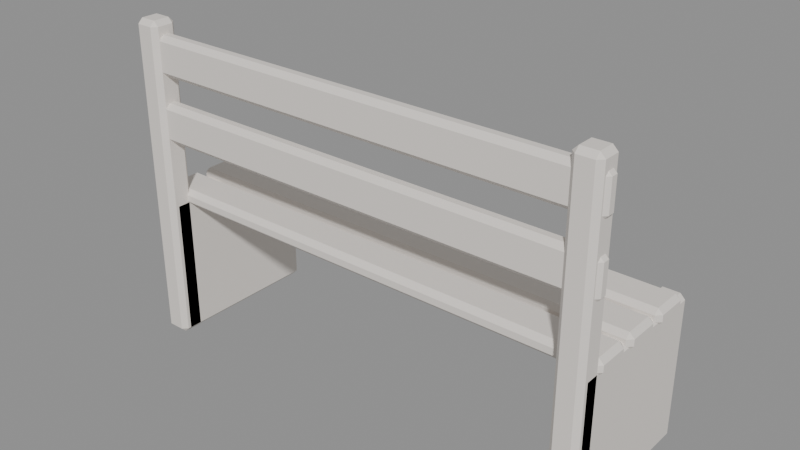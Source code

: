 # Source: MOV_Banco_Jardim_v01.blend  (saved by Blender 4.2.66; exported with 4.5.12 LTS)
import bpy
from mathutils import Matrix  # noqa: F401  (used for matrix-valued properties, if any)

bpy.ops.wm.read_factory_settings(use_empty=True)
scene = bpy.context.scene
scene.name = 'Scene'

# ---- materials (node trees are filled in below, after node groups)
mat_polyroom_pbr = bpy.data.materials.new('Polyroom_PBR')

# ---- material node trees
mat_polyroom_pbr.use_nodes = True; mat_polyroom_pbr.node_tree.nodes.clear()
_N = mat_polyroom_pbr.node_tree.nodes; _L = mat_polyroom_pbr.node_tree.links
n0 = _N.new('ShaderNodeBsdfPrincipled'); n0.name = 'Principled BSDF'; n0.location = (10, 300)
n0.inputs[2].default_value = 0.8
n1 = _N.new('ShaderNodeOutputMaterial'); n1.name = 'Material Output'; n1.location = (300, 300)
n2 = _N.new('ShaderNodeAttribute'); n2.name = 'Attribute'; n2.location = (0, 0)
n2.attribute_name = 'Color'
_L.new(n0.outputs[0], n1.inputs[0])
_L.new(n2.outputs[0], n0.inputs[0])
n1.is_active_output = True

# ---- meshes
me_mov_banco_jardim_v01 = bpy.data.meshes.new('MOV_Banco_Jardim_v01')
me_mov_banco_jardim_v01.from_pydata([(-0.735, -0.18, 0.425), (-0.735, -0.195, 0.44), (-0.75, -0.18, 0.44), (-0.735, -0.195, 0.46), (-0.735, -0.18, 0.475), (-0.75, -0.18, 0.46), (-0.735, -0.09, 0.425), (-0.75, -0.09, 0.44), (-0.735, -0.075, 0.44), (-0.735, -0.09, 0.475), (-0.735, -0.075, 0.46), (-0.75, -0.09, 0.46), (0.735, -0.18, 0.425), (0.75, -0.18, 0.44), (0.735, -0.195, 0.44), (0.735, -0.18, 0.475), (0.735, -0.195, 0.46), (0.75, -0.18, 0.46), (0.735, -0.09, 0.425), (0.735, -0.075, 0.44), (0.75, -0.09, 0.44), (0.735, -0.09, 0.475), (0.75, -0.09, 0.46), (0.735, -0.075, 0.46), (-0.735, -0.04, 0.425), (-0.735, -0.055, 0.44), (-0.75, -0.04, 0.44), (-0.735, -0.055, 0.46), (-0.735, -0.04, 0.475), (-0.75, -0.04, 0.46), (-0.735, 0.05, 0.425), (-0.75, 0.05, 0.44), (-0.735, 0.065, 0.44), (-0.735, 0.05, 0.475), (-0.735, 0.065, 0.46), (-0.75, 0.05, 0.46), (0.735, -0.04, 0.425), (0.75, -0.04, 0.44), (0.735, -0.055, 0.44), (0.735, -0.04, 0.475), (0.735, -0.055, 0.46), (0.75, -0.04, 0.46), (0.735, 0.05, 0.425), (0.735, 0.065, 0.44), (0.75, 0.05, 0.44), (0.735, 0.05, 0.475), (0.75, 0.05, 0.46), (0.735, 0.065, 0.46), (-0.735, 0.1, 0.425), (-0.735, 0.085, 0.44), (-0.75, 0.1, 0.44), (-0.735, 0.085, 0.46), (-0.735, 0.1, 0.475), (-0.75, 0.1, 0.46), (-0.735, 0.19, 0.425), (-0.75, 0.19, 0.44), (-0.735, 0.205, 0.44), (-0.735, 0.19, 0.475), (-0.735, 0.205, 0.46), (-0.75, 0.19, 0.46), (0.735, 0.1, 0.425), (0.75, 0.1, 0.44), (0.735, 0.085, 0.44), (0.735, 0.1, 0.475), (0.735, 0.085, 0.46), (0.75, 0.1, 0.46), (0.735, 0.19, 0.425), (0.735, 0.205, 0.44), (0.75, 0.19, 0.44), (0.735, 0.19, 0.475), (0.75, 0.19, 0.46), (0.735, 0.205, 0.46), (-0.735, -0.225, 0.64), (-0.735, -0.24, 0.655), (-0.75, -0.225, 0.655), (-0.735, -0.24, 0.745), (-0.735, -0.225, 0.76), (-0.75, -0.225, 0.745), (-0.735, -0.205, 0.64), (-0.75, -0.205, 0.655), (-0.735, -0.19, 0.655), (-0.735, -0.205, 0.76), (-0.735, -0.19, 0.745), (-0.75, -0.205, 0.745), (0.735, -0.225, 0.64), (0.75, -0.225, 0.655), (0.735, -0.24, 0.655), (0.735, -0.225, 0.76), (0.735, -0.24, 0.745), (0.75, -0.225, 0.745), (0.735, -0.205, 0.64), (0.735, -0.19, 0.655), (0.75, -0.205, 0.655), (0.735, -0.205, 0.76), (0.75, -0.205, 0.745), (0.735, -0.19, 0.745), (-0.735, -0.225, 0.84), (-0.735, -0.24, 0.855), (-0.75, -0.225, 0.855), (-0.735, -0.24, 0.945), (-0.735, -0.225, 0.96), (-0.75, -0.225, 0.945), (-0.735, -0.205, 0.84), (-0.75, -0.205, 0.855), (-0.735, -0.19, 0.855), (-0.735, -0.205, 0.96), (-0.735, -0.19, 0.945), (-0.75, -0.205, 0.945), (0.735, -0.225, 0.84), (0.75, -0.225, 0.855), (0.735, -0.24, 0.855), (0.735, -0.225, 0.96), (0.735, -0.24, 0.945), (0.75, -0.225, 0.945), (0.735, -0.205, 0.84), (0.735, -0.19, 0.855), (0.75, -0.205, 0.855), (0.735, -0.205, 0.96), (0.75, -0.205, 0.945), (0.735, -0.19, 0.945), (-0.725, -0.23, 0.0), (-0.725, -0.245, 0.015), (-0.74, -0.23, 0.015), (-0.725, -0.245, 0.435), (-0.725, -0.23, 0.45), (-0.74, -0.23, 0.435), (-0.725, 0.24, 0.0), (-0.74, 0.24, 0.015), (-0.725, 0.255, 0.015), (-0.725, 0.24, 0.45), (-0.725, 0.255, 0.435), (-0.74, 0.24, 0.435), (-0.675, -0.23, 0.0), (-0.66, -0.23, 0.015), (-0.675, -0.245, 0.015), (-0.675, -0.23, 0.45), (-0.675, -0.245, 0.435), (-0.66, -0.23, 0.435), (-0.675, 0.24, 0.0), (-0.675, 0.255, 0.015), (-0.66, 0.24, 0.015), (-0.675, 0.24, 0.45), (-0.66, 0.24, 0.435), (-0.675, 0.255, 0.435), (-0.725, -0.24, 0.0), (-0.725, -0.255, 0.015), (-0.74, -0.24, 0.015), (-0.725, -0.255, 0.985), (-0.725, -0.24, 1.0), (-0.74, -0.24, 0.985), (-0.725, -0.19, 0.0), (-0.74, -0.19, 0.015), (-0.725, -0.175, 0.015), (-0.725, -0.19, 1.0), (-0.725, -0.175, 0.985), (-0.74, -0.19, 0.985), (-0.675, -0.24, 0.0), (-0.66, -0.24, 0.015), (-0.675, -0.255, 0.015), (-0.675, -0.24, 1.0), (-0.675, -0.255, 0.985), (-0.66, -0.24, 0.985), (-0.675, -0.19, 0.0), (-0.675, -0.175, 0.015), (-0.66, -0.19, 0.015), (-0.675, -0.19, 1.0), (-0.66, -0.19, 0.985), (-0.675, -0.175, 0.985), (0.675, -0.23, 0.0), (0.675, -0.245, 0.015), (0.66, -0.23, 0.015), (0.675, -0.245, 0.435), (0.675, -0.23, 0.45), (0.66, -0.23, 0.435), (0.675, 0.24, 0.0), (0.66, 0.24, 0.015), (0.675, 0.255, 0.015), (0.675, 0.24, 0.45), (0.675, 0.255, 0.435), (0.66, 0.24, 0.435), (0.725, -0.23, 0.0), (0.74, -0.23, 0.015), (0.725, -0.245, 0.015), (0.725, -0.23, 0.45), (0.725, -0.245, 0.435), (0.74, -0.23, 0.435), (0.725, 0.24, 0.0), (0.725, 0.255, 0.015), (0.74, 0.24, 0.015), (0.725, 0.24, 0.45), (0.74, 0.24, 0.435), (0.725, 0.255, 0.435), (0.675, -0.24, 0.0), (0.675, -0.255, 0.015), (0.66, -0.24, 0.015), (0.675, -0.255, 0.985), (0.675, -0.24, 1.0), (0.66, -0.24, 0.985), (0.675, -0.19, 0.0), (0.66, -0.19, 0.015), (0.675, -0.175, 0.015), (0.675, -0.19, 1.0), (0.675, -0.175, 0.985), (0.66, -0.19, 0.985), (0.725, -0.24, 0.0), (0.74, -0.24, 0.015), (0.725, -0.255, 0.015), (0.725, -0.24, 1.0), (0.725, -0.255, 0.985), (0.74, -0.24, 0.985), (0.725, -0.19, 0.0), (0.725, -0.175, 0.015), (0.74, -0.19, 0.015), (0.725, -0.19, 1.0), (0.74, -0.19, 0.985), (0.725, -0.175, 0.985)], [], [(14, 16, 3, 1), (20, 22, 17, 13), (30, 42, 36, 24), (21, 9, 4, 15), (2, 5, 11, 7), (8, 10, 23, 19), (38, 40, 27, 25), (44, 46, 41, 37), (54, 66, 60, 48), (45, 33, 28, 39), (26, 29, 35, 31), (32, 34, 47, 43), (62, 64, 51, 49), (68, 70, 65, 61), (78, 90, 84, 72), (69, 57, 52, 63), (50, 53, 59, 55), (56, 58, 71, 67), (86, 88, 75, 73), (92, 94, 89, 85), (102, 114, 108, 96), (93, 81, 76, 87), (74, 77, 83, 79), (80, 82, 95, 91), (110, 112, 99, 97), (116, 118, 113, 109), (126, 138, 132, 120), (117, 105, 100, 111), (98, 101, 107, 103), (104, 106, 119, 115), (134, 136, 123, 121), (140, 142, 137, 133), (150, 162, 156, 144), (141, 129, 124, 135), (122, 125, 131, 127), (128, 130, 143, 139), (158, 160, 147, 145), (164, 166, 161, 157), (174, 186, 180, 168), (165, 153, 148, 159), (146, 149, 155, 151), (152, 154, 167, 163), (182, 184, 171, 169), (188, 190, 185, 181), (198, 210, 204, 192), (189, 177, 172, 183), (170, 173, 179, 175), (176, 178, 191, 187), (206, 208, 195, 193), (212, 214, 209, 205), (213, 201, 196, 207), (194, 197, 203, 199), (200, 202, 215, 211), (0, 1, 2), (3, 4, 5), (6, 7, 8), (9, 10, 11), (12, 13, 14), (15, 16, 17), (18, 19, 20), (21, 22, 23), (24, 25, 26), (27, 28, 29), (30, 31, 32), (33, 34, 35), (36, 37, 38), (39, 40, 41), (42, 43, 44), (45, 46, 47), (48, 49, 50), (51, 52, 53), (54, 55, 56), (57, 58, 59), (60, 61, 62), (63, 64, 65), (66, 67, 68), (69, 70, 71), (72, 73, 74), (75, 76, 77), (78, 79, 80), (81, 82, 83), (84, 85, 86), (87, 88, 89), (90, 91, 92), (93, 94, 95), (96, 97, 98), (99, 100, 101), (102, 103, 104), (105, 106, 107), (108, 109, 110), (111, 112, 113), (114, 115, 116), (117, 118, 119), (120, 121, 122), (123, 124, 125), (126, 127, 128), (129, 130, 131), (132, 133, 134), (135, 136, 137), (138, 139, 140), (141, 142, 143), (144, 145, 146), (147, 148, 149), (150, 151, 152), (153, 154, 155), (156, 157, 158), (159, 160, 161), (162, 163, 164), (165, 166, 167), (168, 169, 170), (171, 172, 173), (174, 175, 176), (177, 178, 179), (180, 181, 182), (183, 184, 185), (186, 187, 188), (189, 190, 191), (192, 193, 194), (195, 196, 197), (198, 199, 200), (201, 202, 203), (204, 205, 206), (207, 208, 209), (210, 211, 212), (213, 214, 215), (6, 0, 2, 7), (1, 3, 5, 2), (4, 9, 11, 5), (10, 8, 7, 11), (18, 6, 8, 19), (9, 21, 23, 10), (22, 20, 19, 23), (12, 18, 20, 13), (21, 15, 17, 22), (16, 14, 13, 17), (0, 12, 14, 1), (15, 4, 3, 16), (30, 24, 26, 31), (25, 27, 29, 26), (28, 33, 35, 29), (34, 32, 31, 35), (42, 30, 32, 43), (33, 45, 47, 34), (46, 44, 43, 47), (36, 42, 44, 37), (45, 39, 41, 46), (40, 38, 37, 41), (24, 36, 38, 25), (39, 28, 27, 40), (54, 48, 50, 55), (49, 51, 53, 50), (52, 57, 59, 53), (58, 56, 55, 59), (66, 54, 56, 67), (57, 69, 71, 58), (70, 68, 67, 71), (60, 66, 68, 61), (69, 63, 65, 70), (64, 62, 61, 65), (48, 60, 62, 49), (63, 52, 51, 64), (78, 72, 74, 79), (73, 75, 77, 74), (76, 81, 83, 77), (82, 80, 79, 83), (90, 78, 80, 91), (81, 93, 95, 82), (94, 92, 91, 95), (84, 90, 92, 85), (93, 87, 89, 94), (88, 86, 85, 89), (72, 84, 86, 73), (87, 76, 75, 88), (102, 96, 98, 103), (97, 99, 101, 98), (100, 105, 107, 101), (106, 104, 103, 107), (114, 102, 104, 115), (105, 117, 119, 106), (118, 116, 115, 119), (108, 114, 116, 109), (117, 111, 113, 118), (112, 110, 109, 113), (96, 108, 110, 97), (111, 100, 99, 112), (126, 120, 122, 127), (121, 123, 125, 122), (124, 129, 131, 125), (130, 128, 127, 131), (138, 126, 128, 139), (129, 141, 143, 130), (142, 140, 139, 143), (132, 138, 140, 133), (141, 135, 137, 142), (136, 134, 133, 137), (120, 132, 134, 121), (135, 124, 123, 136), (150, 144, 146, 151), (145, 147, 149, 146), (148, 153, 155, 149), (154, 152, 151, 155), (162, 150, 152, 163), (153, 165, 167, 154), (166, 164, 163, 167), (156, 162, 164, 157), (165, 159, 161, 166), (160, 158, 157, 161), (144, 156, 158, 145), (159, 148, 147, 160), (174, 168, 170, 175), (169, 171, 173, 170), (172, 177, 179, 173), (178, 176, 175, 179), (186, 174, 176, 187), (177, 189, 191, 178), (190, 188, 187, 191), (180, 186, 188, 181), (189, 183, 185, 190), (184, 182, 181, 185), (168, 180, 182, 169), (183, 172, 171, 184), (198, 192, 194, 199), (193, 195, 197, 194), (196, 201, 203, 197), (202, 200, 199, 203), (210, 198, 200, 211), (201, 213, 215, 202), (214, 212, 211, 215), (204, 210, 212, 205), (213, 207, 209, 214), (208, 206, 205, 209), (192, 204, 206, 193), (207, 196, 195, 208), (6, 18, 12, 0)])
_uv = me_mov_banco_jardim_v01.uv_layers.new(name='UVMap')
_uv.uv.foreach_set('vector', [0.742, 0.8715, 0.7268, 0.8715, 0.7268, 0.8715, 0.742, 0.8715, 0.7918, 0.8601, 0.7765, 0.8601, 0.7765, 0.7915, 0.7918, 0.7915, 0.2926, 0.8031, 0.2926, 0.8031, 0.2926, 0.8717, 0.2926, 0.8717, 0.7154, 0.7915, 0.7154, 0.7915, 0.7154, 0.8601, 0.7154, 0.8601, 0.742, 0.8601, 0.7268, 0.8601, 0.7268, 0.7915, 0.742, 0.7915, 0.742, 0.78, 0.7268, 0.78, 0.7268, 0.78, 0.742, 0.78, 0.2812, 0.8831, 0.2659, 0.8831, 0.2659, 0.8831, 0.2812, 0.8831, 0.3309, 0.8717, 0.3156, 0.8717, 0.3156, 0.8031, 0.3309, 0.8031, 0.853, 0.7915, 0.853, 0.7915, 0.853, 0.8601, 0.853, 0.8601, 0.2545, 0.8031, 0.2545, 0.8031, 0.2545, 0.8717, 0.2545, 0.8717, 0.2812, 0.8717, 0.2659, 0.8717, 0.2659, 0.8031, 0.2812, 0.8031, 0.2812, 0.7916, 0.2659, 0.7916, 0.2659, 0.7916, 0.2812, 0.7916, 0.8415, 0.8715, 0.8263, 0.8715, 0.8263, 0.8715, 0.8415, 0.8715, 0.03249, 0.8717, 0.01724, 0.8717, 0.01724, 0.8031, 0.03249, 0.8031, 0.08223, 0.8831, 0.08223, 0.8831, 0.06697, 0.8831, 0.06697, 0.8831, 0.8148, 0.7915, 0.8148, 0.7915, 0.8148, 0.8601, 0.8148, 0.8601, 0.8415, 0.8601, 0.8263, 0.8601, 0.8263, 0.7915, 0.8415, 0.7915, 0.8415, 0.78, 0.8263, 0.78, 0.8263, 0.78, 0.8415, 0.78, 0.05553, 0.8717, 0.05553, 0.8031, 0.05553, 0.8031, 0.05553, 0.8717, 0.1167, 0.8717, 0.1167, 0.8031, 0.132, 0.8031, 0.132, 0.8717, 0.1817, 0.8831, 0.1817, 0.8831, 0.1664, 0.8831, 0.1664, 0.8831, 0.08223, 0.7916, 0.08223, 0.7916, 0.06697, 0.7916, 0.06697, 0.7916, 0.06697, 0.8717, 0.06697, 0.8031, 0.08223, 0.8031, 0.08223, 0.8717, 0.09366, 0.8717, 0.09366, 0.8031, 0.09366, 0.8031, 0.09366, 0.8717, 0.155, 0.8717, 0.155, 0.8031, 0.155, 0.8031, 0.155, 0.8717, 0.2162, 0.8717, 0.2162, 0.8031, 0.2314, 0.8031, 0.2314, 0.8717, 0.349, 0.01724, 0.349, 0.01724, 0.349, 0.3757, 0.349, 0.3757, 0.1817, 0.7916, 0.1817, 0.7916, 0.1664, 0.7916, 0.1664, 0.7916, 0.1664, 0.8717, 0.1664, 0.8031, 0.1817, 0.8031, 0.1817, 0.8717, 0.1931, 0.8717, 0.1931, 0.8031, 0.1931, 0.8031, 0.1931, 0.8717, 0.3375, 0.3871, 0.01724, 0.3871, 0.01724, 0.3871, 0.3375, 0.3871, 0.6923, 0.3757, 0.372, 0.3757, 0.372, 0.01724, 0.6923, 0.01724, 0.7649, 0.7684, 0.7649, 0.7684, 0.7268, 0.7684, 0.7268, 0.7684, 0.005801, 0.01724, 0.005801, 0.01724, 0.005801, 0.3757, 0.005801, 0.3757, 0.3375, 0.3757, 0.01724, 0.3757, 0.01724, 0.01724, 0.3375, 0.01724, 0.3375, 0.005801, 0.01724, 0.005801, 0.01724, 0.005801, 0.3375, 0.005801, 0.7154, 0.757, 0.7154, 0.01724, 0.7154, 0.01724, 0.7154, 0.757, 0.7994, 0.757, 0.7994, 0.01724, 0.8375, 0.01724, 0.8375, 0.757, 0.349, 0.4101, 0.349, 0.4101, 0.349, 0.7686, 0.349, 0.7686, 0.7649, 0.005801, 0.7649, 0.005801, 0.7268, 0.005801, 0.7268, 0.005801, 0.7268, 0.757, 0.7268, 0.01724, 0.7649, 0.01724, 0.7649, 0.757, 0.7764, 0.757, 0.7764, 0.01724, 0.7764, 0.01724, 0.7764, 0.757, 0.3375, 0.78, 0.01724, 0.78, 0.01724, 0.78, 0.3375, 0.78, 0.6923, 0.7686, 0.372, 0.7686, 0.372, 0.4101, 0.6923, 0.4101, 0.9101, 0.7684, 0.9101, 0.7684, 0.872, 0.7684, 0.872, 0.7684, 0.005801, 0.4101, 0.005801, 0.4101, 0.005801, 0.7686, 0.005801, 0.7686, 0.3375, 0.7686, 0.01724, 0.7686, 0.01724, 0.4101, 0.3375, 0.4101, 0.3375, 0.3987, 0.01724, 0.3987, 0.01724, 0.3987, 0.3375, 0.3987, 0.8606, 0.757, 0.8606, 0.01724, 0.8606, 0.01724, 0.8606, 0.757, 0.9446, 0.757, 0.9446, 0.01724, 0.9828, 0.01724, 0.9828, 0.757, 0.9101, 0.005801, 0.9101, 0.005801, 0.872, 0.005801, 0.872, 0.005801, 0.872, 0.757, 0.872, 0.01724, 0.9101, 0.01724, 0.9101, 0.757, 0.9216, 0.757, 0.9216, 0.01724, 0.9216, 0.01724, 0.9216, 0.757, 0.7535, 0.8601, 0.742, 0.8715, 0.742, 0.8601, 0.7268, 0.8715, 0.7154, 0.8601, 0.7268, 0.8601, 0.7535, 0.7915, 0.742, 0.7915, 0.742, 0.78, 0.7154, 0.7915, 0.7268, 0.78, 0.7268, 0.7915, 0.8032, 0.7915, 0.7918, 0.7915, 0.7918, 0.78, 0.7651, 0.7915, 0.7765, 0.78, 0.7765, 0.7915, 0.8032, 0.8601, 0.7918, 0.8715, 0.7918, 0.8601, 0.7651, 0.8601, 0.7765, 0.8601, 0.7765, 0.8715, 0.2926, 0.8717, 0.2812, 0.8831, 0.2812, 0.8717, 0.2659, 0.8831, 0.2545, 0.8717, 0.2659, 0.8717, 0.2926, 0.8031, 0.2812, 0.8031, 0.2812, 0.7916, 0.2545, 0.8031, 0.2659, 0.7916, 0.2659, 0.8031, 0.2926, 0.8717, 0.2926, 0.8717, 0.2926, 0.8831, 0.2545, 0.8831, 0.2659, 0.8831, 0.2659, 0.8831, 0.2926, 0.8031, 0.2926, 0.7916, 0.2926, 0.8031, 0.2545, 0.7916, 0.2659, 0.7916, 0.2659, 0.7916, 0.853, 0.8601, 0.8415, 0.8715, 0.8415, 0.8601, 0.8263, 0.8715, 0.8148, 0.8601, 0.8263, 0.8601, 0.853, 0.7915, 0.8415, 0.7915, 0.8415, 0.78, 0.8148, 0.7915, 0.8263, 0.78, 0.8263, 0.7915, 0.853, 0.8601, 0.853, 0.8601, 0.853, 0.8715, 0.8148, 0.8715, 0.8263, 0.8715, 0.8263, 0.8715, 0.853, 0.7915, 0.853, 0.78, 0.853, 0.7915, 0.8148, 0.78, 0.8263, 0.78, 0.8263, 0.78, 0.06697, 0.8831, 0.05553, 0.8717, 0.06697, 0.8717, 0.05553, 0.8031, 0.06697, 0.7916, 0.06697, 0.8031, 0.08223, 0.8831, 0.08223, 0.8717, 0.09366, 0.8717, 0.08223, 0.7916, 0.09366, 0.8031, 0.08223, 0.8031, 0.06697, 0.8831, 0.06697, 0.8831, 0.05553, 0.8831, 0.05553, 0.7916, 0.05553, 0.8031, 0.05553, 0.8031, 0.08223, 0.8831, 0.09366, 0.8831, 0.08223, 0.8831, 0.09366, 0.7916, 0.09366, 0.8031, 0.09366, 0.8031, 0.1664, 0.8831, 0.155, 0.8717, 0.1664, 0.8717, 0.155, 0.8031, 0.1664, 0.7916, 0.1664, 0.8031, 0.1817, 0.8831, 0.1817, 0.8717, 0.1931, 0.8717, 0.1817, 0.7916, 0.1931, 0.8031, 0.1817, 0.8031, 0.1664, 0.8831, 0.1664, 0.8831, 0.155, 0.8831, 0.155, 0.7916, 0.155, 0.8031, 0.155, 0.8031, 0.1817, 0.8831, 0.1931, 0.8831, 0.1817, 0.8831, 0.1931, 0.7916, 0.1931, 0.8031, 0.1931, 0.8031, 0.349, 0.3757, 0.3375, 0.3871, 0.3375, 0.3757, 0.01724, 0.3871, 0.005801, 0.3757, 0.01724, 0.3757, 0.349, 0.01724, 0.3375, 0.01724, 0.3375, 0.005801, 0.005801, 0.01724, 0.01724, 0.005801, 0.01724, 0.01724, 0.7038, 0.01724, 0.6923, 0.01724, 0.6923, 0.005801, 0.3606, 0.01724, 0.372, 0.005801, 0.372, 0.01724, 0.7038, 0.3757, 0.6923, 0.3871, 0.6923, 0.3757, 0.3606, 0.3757, 0.372, 0.3757, 0.372, 0.3871, 0.7268, 0.7684, 0.7154, 0.757, 0.7268, 0.757, 0.7154, 0.01724, 0.7268, 0.005801, 0.7268, 0.01724, 0.7649, 0.7684, 0.7649, 0.757, 0.7764, 0.757, 0.7649, 0.005801, 0.7764, 0.01724, 0.7649, 0.01724, 0.7268, 0.7684, 0.7268, 0.7684, 0.7154, 0.7684, 0.7154, 0.005801, 0.7154, 0.01724, 0.7154, 0.01724, 0.7649, 0.7684, 0.7764, 0.7684, 0.7649, 0.7684, 0.7764, 0.005801, 0.7764, 0.01724, 0.7764, 0.01724, 0.349, 0.7686, 0.3375, 0.78, 0.3375, 0.7686, 0.01724, 0.78, 0.005801, 0.7686, 0.01724, 0.7686, 0.349, 0.4101, 0.3375, 0.4101, 0.3375, 0.3987, 0.005801, 0.4101, 0.01724, 0.3987, 0.01724, 0.4101, 0.349, 0.7686, 0.349, 0.7686, 0.349, 0.78, 0.005801, 0.78, 0.01724, 0.78, 0.01724, 0.78, 0.349, 0.4101, 0.349, 0.3987, 0.349, 0.4101, 0.005801, 0.3987, 0.01724, 0.3987, 0.01724, 0.3987, 0.872, 0.7684, 0.8606, 0.757, 0.872, 0.757, 0.8606, 0.01724, 0.872, 0.005801, 0.872, 0.01724, 0.9101, 0.7684, 0.9101, 0.757, 0.9216, 0.757, 0.9101, 0.005801, 0.9216, 0.01724, 0.9101, 0.01724, 0.872, 0.7684, 0.872, 0.7684, 0.8606, 0.7684, 0.8606, 0.005801, 0.8606, 0.01724, 0.8606, 0.01724, 0.9101, 0.7684, 0.9216, 0.7684, 0.9101, 0.7684, 0.9216, 0.005801, 0.9216, 0.01724, 0.9216, 0.01724, 0.7535, 0.7915, 0.7535, 0.8601, 0.742, 0.8601, 0.742, 0.7915, 0.742, 0.8715, 0.7268, 0.8715, 0.7268, 0.8601, 0.742, 0.8601, 0.7154, 0.8601, 0.7154, 0.7915, 0.7268, 0.7915, 0.7268, 0.8601, 0.7268, 0.78, 0.742, 0.78, 0.742, 0.7915, 0.7268, 0.7915, 0.7535, 0.7915, 0.7535, 0.7915, 0.742, 0.78, 0.742, 0.78, 0.7154, 0.7915, 0.7154, 0.7915, 0.7268, 0.78, 0.7268, 0.78, 0.7765, 0.8601, 0.7918, 0.8601, 0.7918, 0.8715, 0.7765, 0.8715, 0.8032, 0.7915, 0.8032, 0.8601, 0.7918, 0.8601, 0.7918, 0.7915, 0.7651, 0.8601, 0.7651, 0.7915, 0.7765, 0.7915, 0.7765, 0.8601, 0.7765, 0.78, 0.7918, 0.78, 0.7918, 0.7915, 0.7765, 0.7915, 0.7535, 0.8601, 0.7535, 0.8601, 0.742, 0.8715, 0.742, 0.8715, 0.7154, 0.8601, 0.7154, 0.8601, 0.7268, 0.8715, 0.7268, 0.8715, 0.2926, 0.8031, 0.2926, 0.8717, 0.2812, 0.8717, 0.2812, 0.8031, 0.2812, 0.8831, 0.2659, 0.8831, 0.2659, 0.8717, 0.2812, 0.8717, 0.2545, 0.8717, 0.2545, 0.8031, 0.2659, 0.8031, 0.2659, 0.8717, 0.2659, 0.7916, 0.2812, 0.7916, 0.2812, 0.8031, 0.2659, 0.8031, 0.2926, 0.8031, 0.2926, 0.8031, 0.2812, 0.7916, 0.2812, 0.7916, 0.2545, 0.8031, 0.2545, 0.8031, 0.2659, 0.7916, 0.2659, 0.7916, 0.2659, 0.7916, 0.2812, 0.7916, 0.2812, 0.7916, 0.2659, 0.7916, 0.2926, 0.8717, 0.2926, 0.8031, 0.2926, 0.8031, 0.2926, 0.8717, 0.2545, 0.8031, 0.2545, 0.8717, 0.2545, 0.8717, 0.2545, 0.8031, 0.2659, 0.8831, 0.2812, 0.8831, 0.2812, 0.8831, 0.2659, 0.8831, 0.2926, 0.8717, 0.2926, 0.8717, 0.2812, 0.8831, 0.2812, 0.8831, 0.2545, 0.8717, 0.2545, 0.8717, 0.2659, 0.8831, 0.2659, 0.8831, 0.853, 0.7915, 0.853, 0.8601, 0.8415, 0.8601, 0.8415, 0.7915, 0.8415, 0.8715, 0.8263, 0.8715, 0.8263, 0.8601, 0.8415, 0.8601, 0.8148, 0.8601, 0.8148, 0.7915, 0.8263, 0.7915, 0.8263, 0.8601, 0.8263, 0.78, 0.8415, 0.78, 0.8415, 0.7915, 0.8263, 0.7915, 0.853, 0.7915, 0.853, 0.7915, 0.8415, 0.78, 0.8415, 0.78, 0.8148, 0.7915, 0.8148, 0.7915, 0.8263, 0.78, 0.8263, 0.78, 0.8263, 0.78, 0.8415, 0.78, 0.8415, 0.78, 0.8263, 0.78, 0.853, 0.8601, 0.853, 0.7915, 0.853, 0.7915, 0.853, 0.8601, 0.8148, 0.7915, 0.8148, 0.8601, 0.8148, 0.8601, 0.8148, 0.7915, 0.8263, 0.8715, 0.8415, 0.8715, 0.8415, 0.8715, 0.8263, 0.8715, 0.853, 0.8601, 0.853, 0.8601, 0.8415, 0.8715, 0.8415, 0.8715, 0.8148, 0.8601, 0.8148, 0.8601, 0.8263, 0.8715, 0.8263, 0.8715, 0.08223, 0.8831, 0.06697, 0.8831, 0.06697, 0.8717, 0.08223, 0.8717, 0.05553, 0.8717, 0.05553, 0.8031, 0.06697, 0.8031, 0.06697, 0.8717, 0.06697, 0.7916, 0.08223, 0.7916, 0.08223, 0.8031, 0.06697, 0.8031, 0.09366, 0.8031, 0.09366, 0.8717, 0.08223, 0.8717, 0.08223, 0.8031, 0.08223, 0.8831, 0.08223, 0.8831, 0.09366, 0.8717, 0.09366, 0.8717, 0.08223, 0.7916, 0.08223, 0.7916, 0.09366, 0.8031, 0.09366, 0.8031, 0.09366, 0.8031, 0.09366, 0.8717, 0.09366, 0.8717, 0.09366, 0.8031, 0.06697, 0.8831, 0.08223, 0.8831, 0.08223, 0.8831, 0.06697, 0.8831, 0.08223, 0.7916, 0.06697, 0.7916, 0.06697, 0.7916, 0.08223, 0.7916, 0.05553, 0.8031, 0.05553, 0.8717, 0.05553, 0.8717, 0.05553, 0.8031, 0.06697, 0.8831, 0.06697, 0.8831, 0.05553, 0.8717, 0.05553, 0.8717, 0.06697, 0.7916, 0.06697, 0.7916, 0.05553, 0.8031, 0.05553, 0.8031, 0.1817, 0.8831, 0.1664, 0.8831, 0.1664, 0.8717, 0.1817, 0.8717, 0.155, 0.8717, 0.155, 0.8031, 0.1664, 0.8031, 0.1664, 0.8717, 0.1664, 0.7916, 0.1817, 0.7916, 0.1817, 0.8031, 0.1664, 0.8031, 0.1931, 0.8031, 0.1931, 0.8717, 0.1817, 0.8717, 0.1817, 0.8031, 0.1817, 0.8831, 0.1817, 0.8831, 0.1931, 0.8717, 0.1931, 0.8717, 0.1817, 0.7916, 0.1817, 0.7916, 0.1931, 0.8031, 0.1931, 0.8031, 0.1931, 0.8031, 0.1931, 0.8717, 0.1931, 0.8717, 0.1931, 0.8031, 0.1664, 0.8831, 0.1817, 0.8831, 0.1817, 0.8831, 0.1664, 0.8831, 0.1817, 0.7916, 0.1664, 0.7916, 0.1664, 0.7916, 0.1817, 0.7916, 0.155, 0.8031, 0.155, 0.8717, 0.155, 0.8717, 0.155, 0.8031, 0.1664, 0.8831, 0.1664, 0.8831, 0.155, 0.8717, 0.155, 0.8717, 0.1664, 0.7916, 0.1664, 0.7916, 0.155, 0.8031, 0.155, 0.8031, 0.349, 0.01724, 0.349, 0.3757, 0.3375, 0.3757, 0.3375, 0.01724, 0.3375, 0.3871, 0.01724, 0.3871, 0.01724, 0.3757, 0.3375, 0.3757, 0.005801, 0.3757, 0.005801, 0.01724, 0.01724, 0.01724, 0.01724, 0.3757, 0.01724, 0.005801, 0.3375, 0.005801, 0.3375, 0.01724, 0.01724, 0.01724, 0.349, 0.01724, 0.349, 0.01724, 0.3375, 0.005801, 0.3375, 0.005801, 0.005801, 0.01724, 0.005801, 0.01724, 0.01724, 0.005801, 0.01724, 0.005801, 0.372, 0.3757, 0.6923, 0.3757, 0.6923, 0.3871, 0.372, 0.3871, 0.7038, 0.01724, 0.7038, 0.3757, 0.6923, 0.3757, 0.6923, 0.01724, 0.3606, 0.3757, 0.3606, 0.01724, 0.372, 0.01724, 0.372, 0.3757, 0.372, 0.005801, 0.6923, 0.005801, 0.6923, 0.01724, 0.372, 0.01724, 0.349, 0.3757, 0.349, 0.3757, 0.3375, 0.3871, 0.3375, 0.3871, 0.005801, 0.3757, 0.005801, 0.3757, 0.01724, 0.3871, 0.01724, 0.3871, 0.7649, 0.7684, 0.7268, 0.7684, 0.7268, 0.757, 0.7649, 0.757, 0.7154, 0.757, 0.7154, 0.01724, 0.7268, 0.01724, 0.7268, 0.757, 0.7268, 0.005801, 0.7649, 0.005801, 0.7649, 0.01724, 0.7268, 0.01724, 0.7764, 0.01724, 0.7764, 0.757, 0.7649, 0.757, 0.7649, 0.01724, 0.7649, 0.7684, 0.7649, 0.7684, 0.7764, 0.757, 0.7764, 0.757, 0.7649, 0.005801, 0.7649, 0.005801, 0.7764, 0.01724, 0.7764, 0.01724, 0.7764, 0.01724, 0.7764, 0.757, 0.7764, 0.757, 0.7764, 0.01724, 0.7268, 0.7684, 0.7649, 0.7684, 0.7649, 0.7684, 0.7268, 0.7684, 0.7649, 0.005801, 0.7268, 0.005801, 0.7268, 0.005801, 0.7649, 0.005801, 0.7154, 0.01724, 0.7154, 0.757, 0.7154, 0.757, 0.7154, 0.01724, 0.7268, 0.7684, 0.7268, 0.7684, 0.7154, 0.757, 0.7154, 0.757, 0.7268, 0.005801, 0.7268, 0.005801, 0.7154, 0.01724, 0.7154, 0.01724, 0.349, 0.4101, 0.349, 0.7686, 0.3375, 0.7686, 0.3375, 0.4101, 0.3375, 0.78, 0.01724, 0.78, 0.01724, 0.7686, 0.3375, 0.7686, 0.005801, 0.7686, 0.005801, 0.4101, 0.01724, 0.4101, 0.01724, 0.7686, 0.01724, 0.3987, 0.3375, 0.3987, 0.3375, 0.4101, 0.01724, 0.4101, 0.349, 0.4101, 0.349, 0.4101, 0.3375, 0.3987, 0.3375, 0.3987, 0.005801, 0.4101, 0.005801, 0.4101, 0.01724, 0.3987, 0.01724, 0.3987, 0.01724, 0.3987, 0.3375, 0.3987, 0.3375, 0.3987, 0.01724, 0.3987, 0.349, 0.7686, 0.349, 0.4101, 0.349, 0.4101, 0.349, 0.7686, 0.005801, 0.4101, 0.005801, 0.7686, 0.005801, 0.7686, 0.005801, 0.4101, 0.01724, 0.78, 0.3375, 0.78, 0.3375, 0.78, 0.01724, 0.78, 0.349, 0.7686, 0.349, 0.7686, 0.3375, 0.78, 0.3375, 0.78, 0.005801, 0.7686, 0.005801, 0.7686, 0.01724, 0.78, 0.01724, 0.78, 0.9101, 0.7684, 0.872, 0.7684, 0.872, 0.757, 0.9101, 0.757, 0.8606, 0.757, 0.8606, 0.01724, 0.872, 0.01724, 0.872, 0.757, 0.872, 0.005801, 0.9101, 0.005801, 0.9101, 0.01724, 0.872, 0.01724, 0.9216, 0.01724, 0.9216, 0.757, 0.9101, 0.757, 0.9101, 0.01724, 0.9101, 0.7684, 0.9101, 0.7684, 0.9216, 0.757, 0.9216, 0.757, 0.9101, 0.005801, 0.9101, 0.005801, 0.9216, 0.01724, 0.9216, 0.01724, 0.9216, 0.01724, 0.9216, 0.757, 0.9216, 0.757, 0.9216, 0.01724, 0.872, 0.7684, 0.9101, 0.7684, 0.9101, 0.7684, 0.872, 0.7684, 0.9101, 0.005801, 0.872, 0.005801, 0.872, 0.005801, 0.9101, 0.005801, 0.8606, 0.01724, 0.8606, 0.757, 0.8606, 0.757, 0.8606, 0.01724, 0.872, 0.7684, 0.872, 0.7684, 0.8606, 0.757, 0.8606, 0.757, 0.872, 0.005801, 0.872, 0.005801, 0.8606, 0.01724, 0.8606, 0.01724, 0.7535, 0.7915, 0.7535, 0.7915, 0.7535, 0.8601, 0.7535, 0.8601])
_ca = me_mov_banco_jardim_v01.color_attributes.new('Color', 'FLOAT_COLOR', 'POINT')
_ca.data.foreach_set('color', [0.8, 0.75, 0.7, 1.0, 0.8, 0.75, 0.7, 1.0, 0.8, 0.75, 0.7, 1.0, 0.8, 0.75, 0.7, 1.0, 0.8, 0.75, 0.7, 1.0, 0.8, 0.75, 0.7, 1.0, 0.8, 0.75, 0.7, 1.0, 0.8, 0.75, 0.7, 1.0, 0.8, 0.75, 0.7, 1.0, 0.8, 0.75, 0.7, 1.0, 0.8, 0.75, 0.7, 1.0, 0.8, 0.75, 0.7, 1.0, 0.8, 0.75, 0.7, 1.0, 0.8, 0.75, 0.7, 1.0, 0.8, 0.75, 0.7, 1.0, 0.8, 0.75, 0.7, 1.0, 0.8, 0.75, 0.7, 1.0, 0.8, 0.75, 0.7, 1.0, 0.8, 0.75, 0.7, 1.0, 0.8, 0.75, 0.7, 1.0, 0.8, 0.75, 0.7, 1.0, 0.8, 0.75, 0.7, 1.0, 0.8, 0.75, 0.7, 1.0, 0.8, 0.75, 0.7, 1.0, 0.8, 0.75, 0.7, 1.0, 0.8, 0.75, 0.7, 1.0, 0.8, 0.75, 0.7, 1.0, 0.8, 0.75, 0.7, 1.0, 0.8, 0.75, 0.7, 1.0, 0.8, 0.75, 0.7, 1.0, 0.8, 0.75, 0.7, 1.0, 0.8, 0.75, 0.7, 1.0, 0.8, 0.75, 0.7, 1.0, 0.8, 0.75, 0.7, 1.0, 0.8, 0.75, 0.7, 1.0, 0.8, 0.75, 0.7, 1.0, 0.8, 0.75, 0.7, 1.0, 0.8, 0.75, 0.7, 1.0, 0.8, 0.75, 0.7, 1.0, 0.8, 0.75, 0.7, 1.0, 0.8, 0.75, 0.7, 1.0, 0.8, 0.75, 0.7, 1.0, 0.8, 0.75, 0.7, 1.0, 0.8, 0.75, 0.7, 1.0, 0.8, 0.75, 0.7, 1.0, 0.8, 0.75, 0.7, 1.0, 0.8, 0.75, 0.7, 1.0, 0.8, 0.75, 0.7, 1.0, 0.8, 0.75, 0.7, 1.0, 0.8, 0.75, 0.7, 1.0, 0.8, 0.75, 0.7, 1.0, 0.8, 0.75, 0.7, 1.0, 0.8, 0.75, 0.7, 1.0, 0.8, 0.75, 0.7, 1.0, 0.8, 0.75, 0.7, 1.0, 0.8, 0.75, 0.7, 1.0, 0.8, 0.75, 0.7, 1.0, 0.8, 0.75, 0.7, 1.0, 0.8, 0.75, 0.7, 1.0, 0.8, 0.75, 0.7, 1.0, 0.8, 0.75, 0.7, 1.0, 0.8, 0.75, 0.7, 1.0, 0.8, 0.75, 0.7, 1.0, 0.8, 0.75, 0.7, 1.0, 0.8, 0.75, 0.7, 1.0, 0.8, 0.75, 0.7, 1.0, 0.8, 0.75, 0.7, 1.0, 0.8, 0.75, 0.7, 1.0, 0.8, 0.75, 0.7, 1.0, 0.8, 0.75, 0.7, 1.0, 0.8, 0.75, 0.7, 1.0, 0.8, 0.75, 0.7, 1.0, 0.8, 0.75, 0.7, 1.0, 0.8, 0.75, 0.7, 1.0, 0.8, 0.75, 0.7, 1.0, 0.8, 0.75, 0.7, 1.0, 0.8, 0.75, 0.7, 1.0, 0.8, 0.75, 0.7, 1.0, 0.8, 0.75, 0.7, 1.0, 0.8, 0.75, 0.7, 1.0, 0.8, 0.75, 0.7, 1.0, 0.8, 0.75, 0.7, 1.0, 0.8, 0.75, 0.7, 1.0, 0.8, 0.75, 0.7, 1.0, 0.8, 0.75, 0.7, 1.0, 0.8, 0.75, 0.7, 1.0, 0.8, 0.75, 0.7, 1.0, 0.8, 0.75, 0.7, 1.0, 0.8, 0.75, 0.7, 1.0, 0.8, 0.75, 0.7, 1.0, 0.8, 0.75, 0.7, 1.0, 0.8, 0.75, 0.7, 1.0, 0.8, 0.75, 0.7, 1.0, 0.8, 0.75, 0.7, 1.0, 0.8, 0.75, 0.7, 1.0, 0.8, 0.75, 0.7, 1.0, 0.8, 0.75, 0.7, 1.0, 0.8, 0.75, 0.7, 1.0, 0.8, 0.75, 0.7, 1.0, 0.8, 0.75, 0.7, 1.0, 0.8, 0.75, 0.7, 1.0, 0.8, 0.75, 0.7, 1.0, 0.8, 0.75, 0.7, 1.0, 0.8, 0.75, 0.7, 1.0, 0.8, 0.75, 0.7, 1.0, 0.8, 0.75, 0.7, 1.0, 0.8, 0.75, 0.7, 1.0, 0.8, 0.75, 0.7, 1.0, 0.8, 0.75, 0.7, 1.0, 0.8, 0.75, 0.7, 1.0, 0.8, 0.75, 0.7, 1.0, 0.8, 0.75, 0.7, 1.0, 0.8, 0.75, 0.7, 1.0, 0.8, 0.75, 0.7, 1.0, 0.8, 0.75, 0.7, 1.0, 0.8, 0.75, 0.7, 1.0, 0.8, 0.75, 0.7, 1.0, 0.8, 0.75, 0.7, 1.0, 0.8, 0.75, 0.7, 1.0, 0.8, 0.75, 0.7, 1.0, 0.8, 0.75, 0.7, 1.0, 0.8, 0.75, 0.7, 1.0, 0.8, 0.75, 0.7, 1.0, 0.8, 0.75, 0.7, 1.0, 0.8, 0.75, 0.7, 1.0, 0.8, 0.75, 0.7, 1.0, 0.8, 0.75, 0.7, 1.0, 0.8, 0.75, 0.7, 1.0, 0.8, 0.75, 0.7, 1.0, 0.8, 0.75, 0.7, 1.0, 0.8, 0.75, 0.7, 1.0, 0.8, 0.75, 0.7, 1.0, 0.8, 0.75, 0.7, 1.0, 0.8, 0.75, 0.7, 1.0, 0.8, 0.75, 0.7, 1.0, 0.8, 0.75, 0.7, 1.0, 0.8, 0.75, 0.7, 1.0, 0.8, 0.75, 0.7, 1.0, 0.8, 0.75, 0.7, 1.0, 0.8, 0.75, 0.7, 1.0, 0.8, 0.75, 0.7, 1.0, 0.8, 0.75, 0.7, 1.0, 0.8, 0.75, 0.7, 1.0, 0.8, 0.75, 0.7, 1.0, 0.8, 0.75, 0.7, 1.0, 0.8, 0.75, 0.7, 1.0, 0.8, 0.75, 0.7, 1.0, 0.8, 0.75, 0.7, 1.0, 0.8, 0.75, 0.7, 1.0, 0.8, 0.75, 0.7, 1.0, 0.8, 0.75, 0.7, 1.0, 0.8, 0.75, 0.7, 1.0, 0.8, 0.75, 0.7, 1.0, 0.8, 0.75, 0.7, 1.0, 0.8, 0.75, 0.7, 1.0, 0.8, 0.75, 0.7, 1.0, 0.8, 0.75, 0.7, 1.0, 0.8, 0.75, 0.7, 1.0, 0.8, 0.75, 0.7, 1.0, 0.8, 0.75, 0.7, 1.0, 0.8, 0.75, 0.7, 1.0, 0.8, 0.75, 0.7, 1.0, 0.8, 0.75, 0.7, 1.0, 0.8, 0.75, 0.7, 1.0, 0.8, 0.75, 0.7, 1.0, 0.8, 0.75, 0.7, 1.0, 0.8, 0.75, 0.7, 1.0, 0.8, 0.75, 0.7, 1.0, 0.8, 0.75, 0.7, 1.0, 0.8, 0.75, 0.7, 1.0, 0.8, 0.75, 0.7, 1.0, 0.8, 0.75, 0.7, 1.0, 0.8, 0.75, 0.7, 1.0, 0.8, 0.75, 0.7, 1.0, 0.8, 0.75, 0.7, 1.0, 0.8, 0.75, 0.7, 1.0, 0.8, 0.75, 0.7, 1.0, 0.8, 0.75, 0.7, 1.0, 0.8, 0.75, 0.7, 1.0, 0.8, 0.75, 0.7, 1.0, 0.8, 0.75, 0.7, 1.0, 0.8, 0.75, 0.7, 1.0, 0.8, 0.75, 0.7, 1.0, 0.8, 0.75, 0.7, 1.0, 0.8, 0.75, 0.7, 1.0, 0.8, 0.75, 0.7, 1.0, 0.8, 0.75, 0.7, 1.0, 0.8, 0.75, 0.7, 1.0, 0.8, 0.75, 0.7, 1.0, 0.8, 0.75, 0.7, 1.0, 0.8, 0.75, 0.7, 1.0, 0.8, 0.75, 0.7, 1.0, 0.8, 0.75, 0.7, 1.0, 0.8, 0.75, 0.7, 1.0, 0.8, 0.75, 0.7, 1.0, 0.8, 0.75, 0.7, 1.0, 0.8, 0.75, 0.7, 1.0, 0.8, 0.75, 0.7, 1.0, 0.8, 0.75, 0.7, 1.0, 0.8, 0.75, 0.7, 1.0, 0.8, 0.75, 0.7, 1.0, 0.8, 0.75, 0.7, 1.0, 0.8, 0.75, 0.7, 1.0, 0.8, 0.75, 0.7, 1.0, 0.8, 0.75, 0.7, 1.0, 0.8, 0.75, 0.7, 1.0, 0.8, 0.75, 0.7, 1.0, 0.8, 0.75, 0.7, 1.0, 0.8, 0.75, 0.7, 1.0, 0.8, 0.75, 0.7, 1.0, 0.8, 0.75, 0.7, 1.0, 0.8, 0.75, 0.7, 1.0, 0.8, 0.75, 0.7, 1.0, 0.8, 0.75, 0.7, 1.0, 0.8, 0.75, 0.7, 1.0, 0.8, 0.75, 0.7, 1.0])
me_mov_banco_jardim_v01.materials.append(mat_polyroom_pbr)
me_mov_banco_jardim_v01.update()

# ---- objects
ob_mov_banco_jardim_v01 = bpy.data.objects.new('MOV_Banco_Jardim_v01', me_mov_banco_jardim_v01)

# ---- transforms, parenting, visibility, modifiers, constraints
ob_mov_banco_jardim_v01.location = (0.0, 0.0, 0.0)

# ---- collection membership
scene.collection.objects.link(ob_mov_banco_jardim_v01)

# ---- scene / render settings (as saved in the file)
scene.frame_start = 1; scene.frame_end = 250; scene.frame_set(1)
scene.render.engine = 'BLENDER_EEVEE_NEXT'
bpy.context.view_layer.update()

# ---- added for rendering (the .blend has no active camera and no usable light): camera, sun + grey world if the file has none
cam_auto = bpy.data.cameras.new('AutoCamera')
cam_auto.lens = 50.0
cam_auto.sensor_width = 36.0
cam_auto.clip_end = 1000.0
ob_auto_camera = bpy.data.objects.new('AutoCamera', cam_auto)
scene.collection.objects.link(ob_auto_camera)
ob_auto_camera.location = (1.73343, -2.08012, 1.88675)
ob_auto_camera.rotation_euler = (1.09748, -7.21219e-08, 0.694738)
scene.camera = ob_auto_camera
light_auto_sun = bpy.data.lights.new('AutoSun', 'SUN')
light_auto_sun.energy = 3.0
light_auto_sun.angle = 0.0523599
ob_auto_sun = bpy.data.objects.new('AutoSun', light_auto_sun)
scene.collection.objects.link(ob_auto_sun)
ob_auto_sun.rotation_euler = (0.872665, 0.174533, 0.523599)
if scene.world is None:
    world_auto = bpy.data.worlds.new('AutoWorld')
    world_auto.color = (0.3, 0.3, 0.3)
    scene.world = world_auto
bpy.context.view_layer.update()
